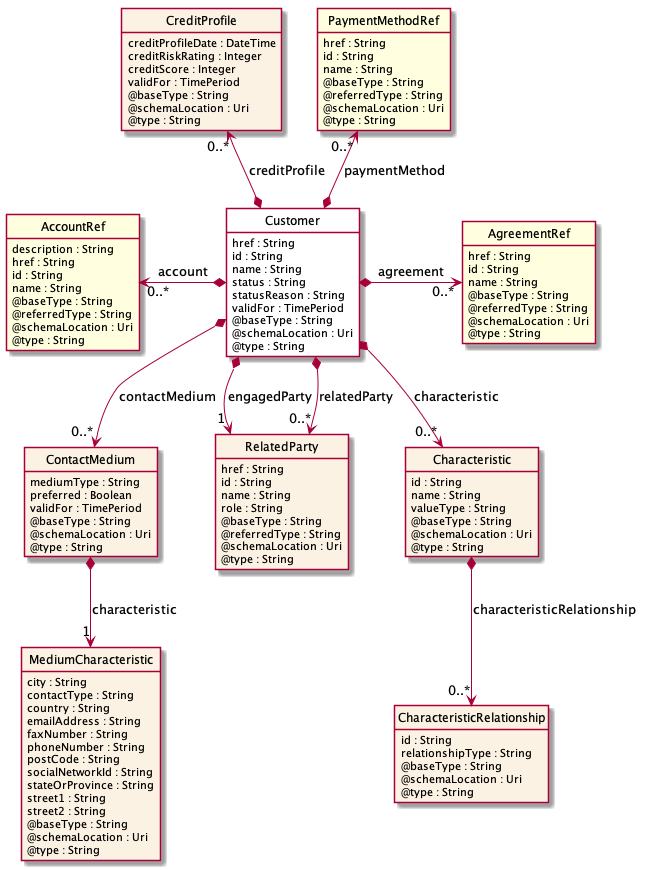

The diagram above was rendered by PlantUML. Its source (embedded in the PNG):
@startuml
hide circle
hide methods
hide stereotype
show <<Enumeration>> stereotype
skinparam class {
   BackgroundColor<<Enumeration>> #E6F5F7
   BackgroundColor<<Ref>> #FFFFE0
   BackgroundColor<<Pivot>> #FFFFFFF
   BackgroundColor #FCF2E3
}

class Customer  <<Pivot>> {
    href : String
    id : String
    name : String
    status : String
    statusReason : String
    validFor : TimePeriod
    @baseType : String
    @schemaLocation : Uri
    @type : String
}

class ContactMedium  {
    mediumType : String
    preferred : Boolean
    validFor : TimePeriod
    @baseType : String
    @schemaLocation : Uri
    @type : String
}

class MediumCharacteristic  {
    city : String
    contactType : String
    country : String
    emailAddress : String
    faxNumber : String
    phoneNumber : String
    postCode : String
    socialNetworkId : String
    stateOrProvince : String
    street1 : String
    street2 : String
    @baseType : String
    @schemaLocation : Uri
    @type : String
}

class CreditProfile  {
    creditProfileDate : DateTime
    creditRiskRating : Integer
    creditScore : Integer
    validFor : TimePeriod
    @baseType : String
    @schemaLocation : Uri
    @type : String
}

class AgreementRef  <<Ref>> {
    href : String
    id : String
    name : String
    @baseType : String
    @referredType : String
    @schemaLocation : Uri
    @type : String
}

class RelatedParty  {
    href : String
    id : String
    name : String
    role : String
    @baseType : String
    @referredType : String
    @schemaLocation : Uri
    @type : String
}

class Characteristic  {
    id : String
    name : String
    valueType : String
    @baseType : String
    @schemaLocation : Uri
    @type : String
}

class CharacteristicRelationship  {
    id : String
    relationshipType : String
    @baseType : String
    @schemaLocation : Uri
    @type : String
}

class PaymentMethodRef  <<Ref>> {
    href : String
    id : String
    name : String
    @baseType : String
    @referredType : String
    @schemaLocation : Uri
    @type : String
}

class AccountRef  <<Ref>> {
    description : String
    href : String
    id : String
    name : String
    @baseType : String
    @referredType : String
    @schemaLocation : Uri
    @type : String
}

AccountRef "0..*" <-left-* Customer : account

Customer *-right-> "0..*" AgreementRef : agreement

CreditProfile "0..*" <--* Customer : creditProfile

PaymentMethodRef "0..*" <--* Customer : paymentMethod

Customer *-->  "1" RelatedParty : engagedParty

Customer *-->  "0..*" RelatedParty : relatedParty

Customer *-->  "0..*" ContactMedium : contactMedium

Customer *-->  "0..*" Characteristic : characteristic

ContactMedium *-->  "1" MediumCharacteristic : characteristic

Characteristic *-->  "0..*" CharacteristicRelationship : characteristicRelationship

@enduml